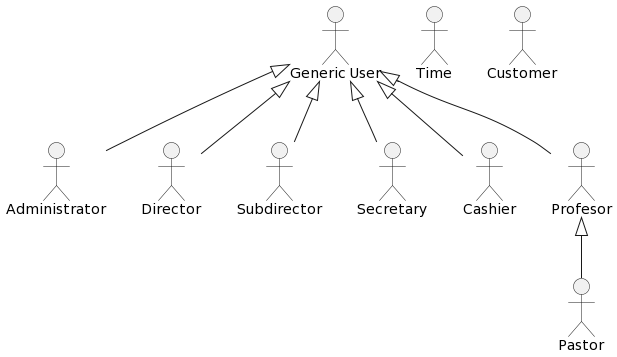

The diagram above was rendered by PlantUML. Its source (embedded in the PNG):
@startuml
skinparam BackgroundColor transparent

:User: as "Generic User"

User <|-- Administrator
User <|-- Director
User <|-- Subdirector
User <|-- Secretary
User <|-- Cashier
User <|-- Profesor


Profesor <|-- Pastor

:Time: as "Time"
:Customer: as Customer
@enduml